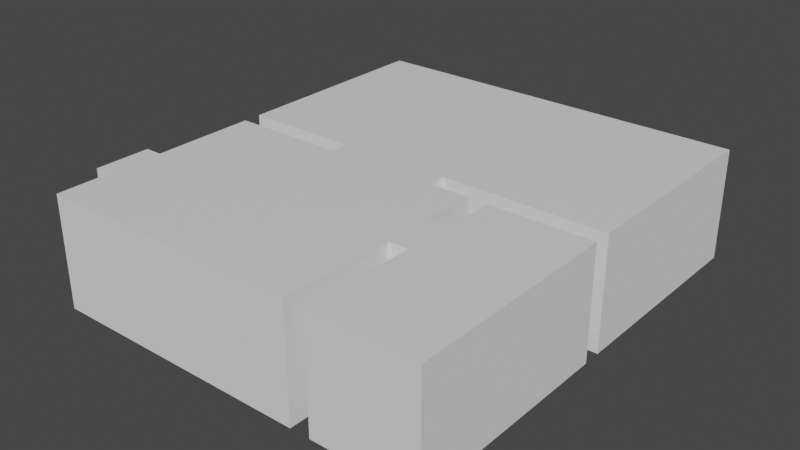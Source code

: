 # Source: MallaEscapeRoom.blend  (saved by Blender 2.90.8; exported with 4.5.12 LTS)
import bpy
from mathutils import Matrix  # noqa: F401  (used for matrix-valued properties, if any)

bpy.ops.wm.read_factory_settings(use_empty=True)
scene = bpy.context.scene
scene.name = 'Scene'

# ---- collections
col_collection = bpy.data.collections.new('Collection'); scene.collection.children.link(col_collection)

# ---- materials (node trees are filled in below, after node groups)
mat_materialsueloaseo = bpy.data.materials.new('MaterialSueloAseo')
mat_materialsueloaseo.use_transparent_shadow = False
mat_materialsuelodesp = bpy.data.materials.new('MaterialSueloDesp')
mat_materialsuelodesp.use_transparent_shadow = False
mat_materialsueloquir = bpy.data.materials.new('MaterialSueloQuir')
mat_materialsueloquir.use_transparent_shadow = False
mat_materialquirofanotecho = bpy.data.materials.new('MaterialQuirofanoTecho')
mat_materialquirofanotecho.use_transparent_shadow = False
mat_materialdespachotecho = bpy.data.materials.new('MaterialDespachoTecho')
mat_materialdespachotecho.use_transparent_shadow = False
mat_materialaseotecho = bpy.data.materials.new('MaterialAseoTecho')
mat_materialaseotecho.use_transparent_shadow = False

# ---- material node trees
mat_materialsueloaseo.use_nodes = True; mat_materialsueloaseo.node_tree.nodes.clear()
_N = mat_materialsueloaseo.node_tree.nodes; _L = mat_materialsueloaseo.node_tree.links
n0 = _N.new('ShaderNodeBsdfPrincipled'); n0.name = 'Principled BSDF'; n0.location = (10, 300)
n0.distribution = 'GGX'
n0.subsurface_method = 'BURLEY'
n0.inputs[3].default_value = 1.45
n0.inputs[27].default_value = (0.0, 0.0, 0.0, 1.0)
n0.inputs[28].default_value = 1.0
n1 = _N.new('ShaderNodeOutputMaterial'); n1.name = 'Material Output'; n1.location = (300, 300)
_L.new(n0.outputs[0], n1.inputs[0])
n1.is_active_output = True
mat_materialsuelodesp.use_nodes = True; mat_materialsuelodesp.node_tree.nodes.clear()
_N = mat_materialsuelodesp.node_tree.nodes; _L = mat_materialsuelodesp.node_tree.links
n0 = _N.new('ShaderNodeBsdfPrincipled'); n0.name = 'Principled BSDF'; n0.location = (10, 300)
n0.distribution = 'GGX'
n0.subsurface_method = 'BURLEY'
n0.inputs[3].default_value = 1.45
n0.inputs[27].default_value = (0.0, 0.0, 0.0, 1.0)
n0.inputs[28].default_value = 1.0
n1 = _N.new('ShaderNodeOutputMaterial'); n1.name = 'Material Output'; n1.location = (300, 300)
_L.new(n0.outputs[0], n1.inputs[0])
n1.is_active_output = True
mat_materialsueloquir.use_nodes = True; mat_materialsueloquir.node_tree.nodes.clear()
_N = mat_materialsueloquir.node_tree.nodes; _L = mat_materialsueloquir.node_tree.links
n0 = _N.new('ShaderNodeBsdfPrincipled'); n0.name = 'Principled BSDF'; n0.location = (10, 300)
n0.distribution = 'GGX'
n0.subsurface_method = 'BURLEY'
n0.inputs[3].default_value = 1.45
n0.inputs[27].default_value = (0.0, 0.0, 0.0, 1.0)
n0.inputs[28].default_value = 1.0
n1 = _N.new('ShaderNodeOutputMaterial'); n1.name = 'Material Output'; n1.location = (300, 300)
_L.new(n0.outputs[0], n1.inputs[0])
n1.is_active_output = True
mat_materialquirofanotecho.use_nodes = True; mat_materialquirofanotecho.node_tree.nodes.clear()
_N = mat_materialquirofanotecho.node_tree.nodes; _L = mat_materialquirofanotecho.node_tree.links
n0 = _N.new('ShaderNodeBsdfPrincipled'); n0.name = 'Principled BSDF'; n0.location = (10, 300)
n0.distribution = 'GGX'
n0.subsurface_method = 'BURLEY'
n0.inputs[3].default_value = 1.45
n0.inputs[27].default_value = (0.0, 0.0, 0.0, 1.0)
n0.inputs[28].default_value = 1.0
n1 = _N.new('ShaderNodeOutputMaterial'); n1.name = 'Material Output'; n1.location = (300, 300)
_L.new(n0.outputs[0], n1.inputs[0])
n1.is_active_output = True
mat_materialdespachotecho.use_nodes = True; mat_materialdespachotecho.node_tree.nodes.clear()
_N = mat_materialdespachotecho.node_tree.nodes; _L = mat_materialdespachotecho.node_tree.links
n0 = _N.new('ShaderNodeBsdfPrincipled'); n0.name = 'Principled BSDF'; n0.location = (10, 300)
n0.distribution = 'GGX'
n0.subsurface_method = 'BURLEY'
n0.inputs[3].default_value = 1.45
n0.inputs[27].default_value = (0.0, 0.0, 0.0, 1.0)
n0.inputs[28].default_value = 1.0
n1 = _N.new('ShaderNodeOutputMaterial'); n1.name = 'Material Output'; n1.location = (300, 300)
_L.new(n0.outputs[0], n1.inputs[0])
n1.is_active_output = True
mat_materialaseotecho.use_nodes = True; mat_materialaseotecho.node_tree.nodes.clear()
_N = mat_materialaseotecho.node_tree.nodes; _L = mat_materialaseotecho.node_tree.links
n0 = _N.new('ShaderNodeBsdfPrincipled'); n0.name = 'Principled BSDF'; n0.location = (10, 300)
n0.distribution = 'GGX'
n0.subsurface_method = 'BURLEY'
n0.inputs[3].default_value = 1.45
n0.inputs[27].default_value = (0.0, 0.0, 0.0, 1.0)
n0.inputs[28].default_value = 1.0
n1 = _N.new('ShaderNodeOutputMaterial'); n1.name = 'Material Output'; n1.location = (300, 300)
_L.new(n0.outputs[0], n1.inputs[0])
n1.is_active_output = True

# ---- world
world_world = bpy.data.worlds.new('World'); scene.world = world_world
world_world.use_nodes = True; world_world.node_tree.nodes.clear()
_N = world_world.node_tree.nodes; _L = world_world.node_tree.links
n0 = _N.new('ShaderNodeOutputWorld'); n0.name = 'World Output'; n0.location = (300, 300)
n1 = _N.new('ShaderNodeBackground'); n1.name = 'Background'; n1.location = (10, 300)
n1.inputs[0].default_value = (0.05088, 0.05088, 0.05088, 1.0)
_L.new(n1.outputs[0], n0.inputs[0])
n0.is_active_output = True
world_world.color = (0.05088, 0.05088, 0.05088)
world_world.use_sun_shadow = False
world_world.sun_shadow_jitter_overblur = 0.0

# ---- meshes
me_plano = bpy.data.meshes.new('Plano')
me_plano.from_pydata([(0.0, 0.0, 0.0), (14.0, 0.0, 0.0), (0.0, 16.0, 0.0), (14.0, 16.0, 0.0), (0.0, 7.676, 0.0), (0.0, 8.324, 0.0), (14.0, 8.324, 0.0), (14.0, 7.676, 0.0), (9.605, 7.676, 0.0), (10.31, 7.676, 0.0), (10.26, 0.0, 0.0), (9.551, 0.0, 0.0), (8.1, 7.676, 0.0), (4.097, 7.676, 0.0), (4.097, 8.324, 0.0), (8.1, 8.324, 0.0), (0.0, 3.91, 0.0), (0.0, 1.908, 0.0), (-0.6139, 1.908, 0.0), (-0.6139, 3.91, 0.0), (10.3, 5.848, 0.0), (10.28, 4.045, 0.0), (9.58, 4.045, 0.0), (9.592, 5.848, 0.0), (9.932, 4.045, 0.0), (9.945, 5.848, 0.0), (4.097, 8.0, 0.0), (8.1, 8.0, 0.0)], [], [(5, 14, 15, 6, 3, 2), (9, 20, 21, 10, 1, 7), (0, 11, 22, 23, 8, 12, 13, 4, 16, 17), (26, 13, 12, 27), (16, 19, 18, 17), (24, 21, 20, 25), (22, 24, 25, 23), (14, 26, 27, 15)])
me_plano.polygons.foreach_set('material_index', [2, 0, 1, 1, 1, 0, 1, 2])
_uv = me_plano.uv_layers.new(name='MapaUV')
_uv.uv.foreach_set('vector', [1.482, 0.4504, 0.8546, 0.4504, 0.2411, 0.4504, -0.6631, 0.4504, -0.6631, -0.726, 1.482, -0.726, -0.09768, 0.5496, -0.09569, 0.8298, -0.09373, 1.106, -0.08934, 1.726, -0.6631, 1.726, -0.6631, 0.5496, 1.482, 1.726, 0.01873, 1.726, 0.01434, 1.106, 0.01238, 0.8299, 0.01039, 0.5496, 0.2411, 0.5496, 0.8546, 0.5496, 1.482, 0.5496, 1.482, 1.127, 1.482, 1.434, 0.8546, 0.5, 0.8546, 0.5496, 0.2411, 0.5496, 0.2411, 0.5, 1.482, 1.127, 1.576, 1.127, 1.576, 1.434, 1.482, 1.434, -0.0397, 1.106, -0.09373, 1.106, -0.09569, 0.8298, -0.04166, 0.8298, 0.01434, 1.106, -0.0397, 1.106, -0.04166, 0.8298, 0.01238, 0.8299, 0.8546, 0.4504, 0.8546, 0.5, 0.2411, 0.5, 0.2411, 0.4504])
me_plano.materials.append(mat_materialsueloaseo)
me_plano.materials.append(mat_materialsuelodesp)
me_plano.materials.append(mat_materialsueloquir)
me_plano.use_remesh_fix_poles = True
me_plano.use_remesh_preserve_attributes = False
me_plano.use_mirror_vertex_groups = False
me_plano.update()
me_plano_001 = bpy.data.meshes.new('Plano.001')
me_plano_001.from_pydata([(0.0, 16.0, 0.0), (14.0, 16.0, 0.0), (0.0, 8.324, 0.0), (14.0, 8.324, 0.0), (4.097, 8.324, 0.0), (8.1, 8.324, 0.0), (0.0, 16.0, 4.0), (14.0, 16.0, 4.0), (0.0, 8.324, 4.0), (14.0, 8.324, 4.0), (4.097, 8.324, 4.0), (8.1, 8.324, 4.0), (4.097, 8.0, 0.0), (4.097, 8.0, 4.0), (8.1, 8.0, 0.0), (8.1, 8.0, 4.0)], [], [(2, 0, 6, 8), (1, 3, 9, 7), (3, 5, 11, 9), (4, 2, 8, 10), (0, 1, 7, 6), (12, 4, 10, 13), (5, 14, 15, 11)])
_uv = me_plano_001.uv_layers.new(name='MapaUV')
_uv.uv.foreach_set('vector', [-3.833, 0.001424, -1.92, 0.001422, -1.92, 0.9986, -3.833, 0.9986, 1.57, 0.001423, 3.484, 0.001422, 3.484, 0.9986, 1.57, 0.9986, 3.484, 0.001422, 4.955, 0.001422, 4.955, 0.9986, 3.484, 0.9986, -4.855, 0.001423, -3.833, 0.001424, -3.833, 0.9986, -4.855, 0.9986, -1.92, 0.001422, 1.57, 0.001423, 1.57, 0.9986, -1.92, 0.9986, -4.935, 0.001423, -4.855, 0.001423, -4.855, 0.9986, -4.935, 0.9986, 4.955, 0.001422, 5.035, 0.001422, 5.035, 0.9986, 4.955, 0.9986])
me_plano_001.use_remesh_fix_poles = True
me_plano_001.use_remesh_preserve_attributes = False
me_plano_001.use_mirror_vertex_groups = False
me_plano_001.update()
me_plano_002 = bpy.data.meshes.new('Plano.002')
me_plano_002.from_pydata([(0.0, 0.0, 4.0), (14.0, 0.0, 4.0), (0.0, 16.0, 4.0), (14.0, 16.0, 4.0), (0.0, 7.676, 4.0), (0.0, 8.324, 4.0), (14.0, 8.324, 4.0), (14.0, 7.676, 4.0), (9.605, 7.676, 4.0), (10.31, 7.676, 4.0), (10.26, 0.0, 4.0), (9.551, 0.0, 4.0), (8.1, 7.676, 4.0), (4.097, 7.676, 4.0), (4.097, 8.324, 4.0), (8.1, 8.324, 4.0), (0.0, 3.91, 4.0), (0.0, 1.908, 4.0), (-0.6139, 1.908, 4.0), (-0.6139, 3.91, 4.0), (10.3, 5.848, 4.0), (10.28, 4.045, 4.0), (9.58, 4.045, 4.0), (9.592, 5.848, 4.0)], [], [(5, 2, 3, 6, 15, 14), (9, 7, 1, 10, 21, 20), (0, 17, 16, 4, 13, 12, 8, 23, 22, 11), (14, 15, 12, 13), (16, 17, 18, 19), (22, 23, 20, 21)])
me_plano_002.polygons.foreach_set('material_index', [0, 2, 1, 1, 1, 1])
_uv = me_plano_002.uv_layers.new(name='MapaUV')
_uv.uv.foreach_set('vector', [0.4798, 0.8749, 9.573e-05, 0.8749, 9.555e-05, 9.561e-05, 0.4798, 9.561e-05, 0.4798, 0.3688, 0.4798, 0.6189, 0.5202, 0.2306, 0.5202, 9.555e-05, 0.9999, 9.585e-05, 0.9999, 0.234, 0.7471, 0.2323, 0.6345, 0.2315, 0.9999, 0.8749, 0.8807, 0.8749, 0.7555, 0.8749, 0.5202, 0.8749, 0.5202, 0.6189, 0.5202, 0.3688, 0.5202, 0.2747, 0.6345, 0.2755, 0.7472, 0.2763, 0.9999, 0.2781, 0.4798, 0.6189, 0.4798, 0.3688, 0.5202, 0.3688, 0.5202, 0.6189, 0.7555, 0.8749, 0.8807, 0.8749, 0.8807, 0.9133, 0.7555, 0.9133, 0.7472, 0.2763, 0.6345, 0.2755, 0.6345, 0.2315, 0.7471, 0.2323])
me_plano_002.materials.append(mat_materialquirofanotecho)
me_plano_002.materials.append(mat_materialdespachotecho)
me_plano_002.materials.append(mat_materialaseotecho)
me_plano_002.use_remesh_fix_poles = True
me_plano_002.use_remesh_preserve_attributes = False
me_plano_002.use_mirror_vertex_groups = False
me_plano_002.update()
me_plano_003 = bpy.data.meshes.new('Plano.003')
me_plano_003.from_pydata([(0.02188, 0.02625, 0.0), (0.02188, 7.643, 0.0), (9.594, 7.643, 0.0), (9.539, 0.02625, 0.0), (8.1, 7.643, 0.0), (4.097, 7.643, 0.0), (0.02188, 3.91, 0.0), (0.02188, 1.908, 0.0), (9.568, 4.045, 0.0), (9.581, 5.848, 0.0), (0.02188, 0.02625, 1.562), (0.02188, 7.643, 1.562), (9.594, 7.643, 1.562), (9.539, 0.02625, 1.562), (8.1, 7.643, 1.562), (4.097, 7.643, 1.562), (0.02188, 3.91, 1.562), (0.02188, 1.908, 1.562), (9.568, 4.045, 1.562), (9.581, 5.848, 1.562)], [], [(6, 1, 11, 16), (3, 0, 10, 13), (1, 5, 15, 11), (0, 7, 17, 10), (8, 3, 13, 18), (2, 9, 19, 12), (4, 2, 12, 14)])
_uv = me_plano_003.uv_layers.new(name='MapaUV')
_uv.uv.foreach_set('vector', [2.613, 0.2503, 1.421, 0.2503, 1.421, -0.2483, 2.613, -0.2483, 1.33, 1.248, -1.708, 1.248, -1.708, 0.7497, 1.33, 0.7497, 1.421, 0.2503, 0.1205, 0.2503, 0.1205, -0.2483, 1.421, -0.2483, -1.708, 1.248, -2.309, 1.248, -2.309, 0.7497, -1.708, 0.7497, 2.613, 1.248, 1.33, 1.248, 1.33, 0.7497, 2.613, 0.7497, 0.6938, 0.7497, 0.1205, 0.7497, 0.1205, 0.251, 0.6938, 0.251, 1.171, 0.7497, 0.6938, 0.7497, 0.6938, 0.251, 1.171, 0.251])
me_plano_003.use_remesh_fix_poles = True
me_plano_003.use_remesh_preserve_attributes = False
me_plano_003.use_mirror_vertex_groups = False
me_plano_003.update()
me_plano_004 = bpy.data.meshes.new('Plano.004')
me_plano_004.from_pydata([(0.02188, 15.97, 0.0), (13.99, 15.97, 0.0), (0.02188, 8.35, 0.0), (13.99, 8.35, 0.0), (4.097, 8.35, 0.0), (8.1, 8.35, 0.0), (0.02188, 15.97, 1.562), (13.99, 15.97, 1.562), (0.02188, 8.35, 1.562), (13.99, 8.35, 1.562), (4.097, 8.35, 1.562), (8.1, 8.35, 1.562)], [], [(2, 0, 6, 8), (1, 3, 9, 7), (3, 5, 11, 9), (4, 2, 8, 10), (0, 1, 7, 6)])
_uv = me_plano_004.uv_layers.new(name='MapaUV')
_uv.uv.foreach_set('vector', [-4.408, 0.2513, -1.997, 0.2513, -1.997, 0.7456, -4.408, 0.7456, 2.423, 0.2513, 4.834, 0.2513, 4.834, 0.7456, 2.423, 0.7456, 4.834, 0.2513, 6.698, 0.2513, 6.698, 0.7456, 4.834, 0.7456, -5.698, 0.2513, -4.408, 0.2513, -4.408, 0.7456, -5.698, 0.7456, -1.997, 0.2513, 2.423, 0.2513, 2.423, 0.7456, -1.997, 0.7456])
me_plano_004.use_remesh_fix_poles = True
me_plano_004.use_remesh_preserve_attributes = False
me_plano_004.use_mirror_vertex_groups = False
me_plano_004.update()
me_plano_005 = bpy.data.meshes.new('Plano.005')
me_plano_005.from_pydata([(13.99, 0.02625, 0.0), (13.99, 7.643, 0.0), (10.34, 7.643, 0.0), (10.28, 0.02625, 0.0), (10.32, 5.848, 0.0), (10.31, 4.045, 0.0), (13.99, 0.02625, 1.562), (13.99, 7.643, 1.562), (10.34, 7.643, 1.562), (10.28, 0.02625, 1.562), (10.32, 5.848, 1.562), (10.31, 4.045, 1.562)], [], [(4, 2, 8, 10), (2, 1, 7, 8), (3, 5, 11, 9), (0, 3, 9, 6), (1, 0, 6, 7)])
_uv = me_plano_005.uv_layers.new(name='MapaUV')
_uv.uv.foreach_set('vector', [-3.25, 0.253, -2.682, 0.253, -2.682, 0.747, -3.25, 0.747, -2.682, 0.253, -1.527, 0.253, -1.527, 0.747, -2.682, 0.747, 2.054, 0.253, 3.325, 0.253, 3.325, 0.747, 2.054, 0.747, 0.882, 0.253, 2.054, 0.253, 2.054, 0.747, 0.882, 0.747, -1.527, 0.253, 0.882, 0.253, 0.882, 0.747, -1.527, 0.747])
me_plano_005.use_remesh_fix_poles = True
me_plano_005.use_remesh_preserve_attributes = False
me_plano_005.use_mirror_vertex_groups = False
me_plano_005.update()
me_plano_006 = bpy.data.meshes.new('Plano.006')
me_plano_006.from_pydata([(0.0, 0.0, 0.0), (0.0, 7.676, 0.0), (9.605, 7.676, 0.0), (9.551, 0.0, 0.0), (8.1, 7.676, 0.0), (4.097, 7.676, 0.0), (0.0, 3.91, 0.0), (0.0, 1.908, 0.0), (-0.6139, 1.908, 0.0), (-0.6139, 3.91, 0.0), (9.58, 4.045, 0.0), (9.592, 5.848, 0.0), (0.0, 0.0, 4.0), (0.0, 7.676, 4.0), (9.605, 7.676, 4.0), (9.551, 0.0, 4.0), (8.1, 7.676, 4.0), (4.097, 7.676, 4.0), (0.0, 3.91, 4.0), (0.0, 1.908, 4.0), (-0.6139, 1.908, 4.0), (-0.6139, 3.91, 4.0), (9.58, 4.045, 4.0), (9.592, 5.848, 4.0), (9.932, 4.045, 0.0), (9.932, 4.045, 4.0), (9.945, 5.848, 0.0), (9.945, 5.848, 4.0), (4.097, 8.0, 0.0), (4.097, 8.0, 4.0), (8.1, 8.0, 0.0), (8.1, 8.0, 4.0)], [], [(30, 4, 16, 31), (6, 1, 13, 18), (3, 0, 12, 15), (1, 5, 17, 13), (9, 6, 18, 21), (0, 7, 19, 12), (7, 8, 20, 19), (10, 3, 15, 22), (2, 11, 23, 14), (24, 10, 22, 25), (4, 2, 14, 16), (11, 26, 27, 23), (5, 28, 29, 17)])
_uv = me_plano_006.uv_layers.new(name='MapaUV')
_uv.uv.foreach_set('vector', [-0.6924, -0.001366, -0.7735, -0.001366, -0.7735, -1.002, -0.6924, -1.002, -1.542, -0.0004621, -0.6002, -0.0004621, -0.6002, 1.0, -1.542, 1.0, 1.325, 2.002, -1.065, 2.002, -1.065, 1.001, 1.325, 1.001, -0.6002, -0.0004621, 0.425, -0.0004625, 0.425, 1.0, -0.6002, 1.0, -1.696, -0.000462, -1.542, -0.0004621, -1.542, 1.0, -1.696, 1.0, -1.065, 2.002, -1.542, 2.002, -1.542, 1.001, -1.065, 1.001, -1.542, 2.002, -1.696, 2.002, -1.696, 1.001, -1.542, 1.001, 2.337, 2.002, 1.325, 2.002, 1.325, 1.001, 2.337, 1.001, -1.15, -0.001366, -1.608, -0.001366, -1.608, -1.002, -1.15, -1.002, 2.425, 2.002, 2.337, 2.002, 2.337, 1.001, 2.425, 1.001, -0.7735, -0.001366, -1.15, -0.001366, -1.15, -1.002, -0.7735, -1.002, -1.608, -0.001366, -1.696, -0.001366, -1.696, -1.002, -1.608, -1.002, 0.425, -0.0004625, 0.506, -0.0004622, 0.506, 1.0, 0.425, 1.0])
me_plano_006.use_remesh_fix_poles = True
me_plano_006.use_remesh_preserve_attributes = False
me_plano_006.use_mirror_vertex_groups = False
me_plano_006.update()
me_plano_007 = bpy.data.meshes.new('Plano.007')
me_plano_007.from_pydata([(14.0, 0.0, 0.0), (14.0, 7.676, 0.0), (10.31, 7.676, 0.0), (10.26, 0.0, 0.0), (10.3, 5.848, 0.0), (10.28, 4.045, 0.0), (14.0, 0.0, 4.0), (14.0, 7.676, 4.0), (10.31, 7.676, 4.0), (10.26, 0.0, 4.0), (10.3, 5.848, 4.0), (10.28, 4.045, 4.0), (9.932, 4.045, 0.0), (9.932, 4.045, 4.0), (9.945, 5.848, 0.0), (9.945, 5.848, 4.0)], [], [(14, 4, 10, 15), (4, 2, 8, 10), (2, 1, 7, 8), (3, 5, 11, 9), (0, 3, 9, 6), (1, 0, 6, 7), (5, 12, 13, 11)])
_uv = me_plano_007.uv_layers.new(name='MapaUV')
_uv.uv.foreach_set('vector', [2.787, 0.997, 2.699, 0.997, 2.699, 0.003011, 2.787, 0.00301, 2.699, 0.997, 2.245, 0.997, 2.245, 0.003011, 2.699, 0.003011, 2.245, 0.997, 1.328, 0.997, 1.328, 0.003011, 2.245, 0.003011, -1.51, 0.997, -2.515, 0.997, -2.515, 0.00301, -1.51, 0.003011, -0.5793, 0.997, -1.51, 0.997, -1.51, 0.003011, -0.5793, 0.003011, 1.328, 0.997, -0.5793, 0.997, -0.5793, 0.003011, 1.328, 0.003011, -2.515, 0.997, -2.602, 0.997, -2.602, 0.003011, -2.515, 0.00301])
me_plano_007.use_remesh_fix_poles = True
me_plano_007.use_remesh_preserve_attributes = False
me_plano_007.use_mirror_vertex_groups = False
me_plano_007.update()

# ---- objects
ob_suelo = bpy.data.objects.new('SUELO', me_plano)
ob_paredes_quirofano = bpy.data.objects.new('PAREDES_QUIROFANO', me_plano_001)
ob_techo = bpy.data.objects.new('TECHO', me_plano_002)
ob_en_paredes_despacho = bpy.data.objects.new('EN_PAREDES_DESPACHO', me_plano_003)
ob_en_paredes_quirofano = bpy.data.objects.new('EN_PAREDES_QUIROFANO', me_plano_004)
ob_en_paredes_aseo = bpy.data.objects.new('EN_PAREDES_ASEO', me_plano_005)
ob_paredes_despacho = bpy.data.objects.new('PAREDES_DESPACHO', me_plano_006)
ob_paredes_aseo = bpy.data.objects.new('PAREDES_ASEO', me_plano_007)

# ---- transforms, parenting, visibility, modifiers, constraints
ob_suelo.location = (0.0, 0.0, 0.0)
ob_suelo.lineart.crease_threshold = 0.0
ob_paredes_quirofano.location = (0.0, 0.0, 0.0)
ob_paredes_quirofano.lineart.crease_threshold = 0.0
ob_techo.location = (0.0, 0.0, 0.0)
ob_techo.lineart.crease_threshold = 0.0
ob_en_paredes_despacho.location = (0.0, 0.0, 0.0)
ob_en_paredes_despacho.lineart.crease_threshold = 0.0
ob_en_paredes_quirofano.location = (0.0, 0.0, 0.0)
ob_en_paredes_quirofano.lineart.crease_threshold = 0.0
ob_en_paredes_aseo.location = (0.0, 0.0, 0.0)
ob_en_paredes_aseo.lineart.crease_threshold = 0.0
ob_paredes_despacho.location = (0.0, 0.0, 0.0)
ob_paredes_despacho.lineart.crease_threshold = 0.0
ob_paredes_aseo.location = (0.0, 0.0, 0.0)
ob_paredes_aseo.lineart.crease_threshold = 0.0

# ---- collection membership
col_collection.objects.link(ob_suelo)
col_collection.objects.link(ob_paredes_quirofano)
col_collection.objects.link(ob_techo)
col_collection.objects.link(ob_en_paredes_despacho)
col_collection.objects.link(ob_en_paredes_quirofano)
col_collection.objects.link(ob_en_paredes_aseo)
col_collection.objects.link(ob_paredes_despacho)
col_collection.objects.link(ob_paredes_aseo)

# ---- scene / render settings (as saved in the file)
scene.frame_start = 1; scene.frame_end = 250; scene.frame_set(1)
scene.render.engine = 'BLENDER_EEVEE_NEXT'
scene.cycles.use_denoising = False
scene.cycles.samples = 128
scene.cycles.sampling_pattern = 'TABULATED_SOBOL'
scene.cycles.use_adaptive_sampling = False
scene.cycles.use_light_tree = False
scene.view_settings.view_transform = 'Filmic'
bpy.context.view_layer.update()

# ---- added for rendering (the .blend has no active camera and no usable light): camera, sun
cam_auto = bpy.data.cameras.new('AutoCamera')
cam_auto.lens = 50.0
cam_auto.sensor_width = 36.0
cam_auto.clip_end = 1000.0
ob_auto_camera = bpy.data.objects.new('AutoCamera', cam_auto)
scene.collection.objects.link(ob_auto_camera)
ob_auto_camera.location = (27.0809, -16.4654, 18.3103)
ob_auto_camera.rotation_euler = (1.09748, -7.21219e-08, 0.694738)
scene.camera = ob_auto_camera
light_auto_sun = bpy.data.lights.new('AutoSun', 'SUN')
light_auto_sun.energy = 3.0
light_auto_sun.angle = 0.0523599
ob_auto_sun = bpy.data.objects.new('AutoSun', light_auto_sun)
scene.collection.objects.link(ob_auto_sun)
ob_auto_sun.rotation_euler = (0.872665, 0.174533, 0.523599)
bpy.context.view_layer.update()
